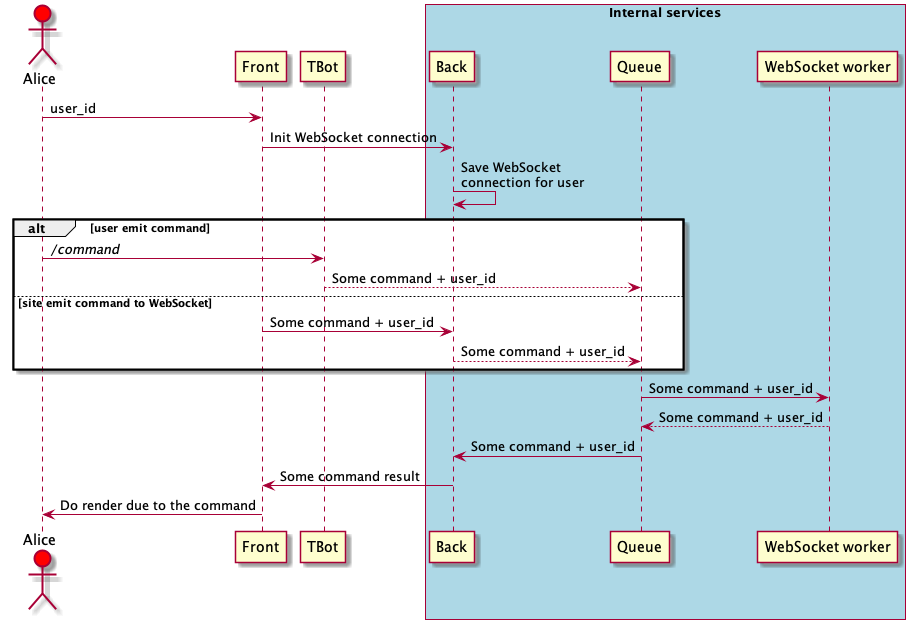

The diagram above was rendered by PlantUML. Its source (embedded in the PNG):
@startuml
actor Alice #red
participant Front
participant TBot

box "Internal services" #LightBlue
    participant Back
    participant Queue
    participant "WebSocket worker" as wsW
end box

Alice -> Front: user_id
Front -> Back: Init WebSocket connection
Back -> Back: Save WebSocket \nconnection for user

alt user emit command
    Alice -> TBot: <i>/command</i>
    TBot --> Queue: Some command + user_id

    else site emit command to WebSocket
        Front -> Back: Some command + user_id
        Back --> Queue: Some command + user_id
end

Queue -> wsW: Some command + user_id
wsW --> Queue: Some command + user_id
Queue -> Back: Some command + user_id
Back -> Front: Some command result
Front -> Alice: Do render due to the command
@enduml